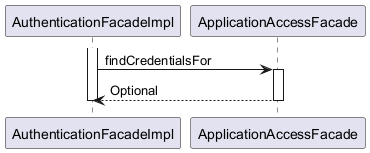

The diagram above was rendered by PlantUML. Its source (embedded in the PNG):
@startuml

participant AuthenticationFacadeImpl
participant ApplicationAccessFacade

activate AuthenticationFacadeImpl
	AuthenticationFacadeImpl -> ApplicationAccessFacade : findCredentialsFor
	activate ApplicationAccessFacade
		ApplicationAccessFacade --> AuthenticationFacadeImpl : Optional
	deactivate ApplicationAccessFacade
deactivate AuthenticationFacadeImpl

@enduml